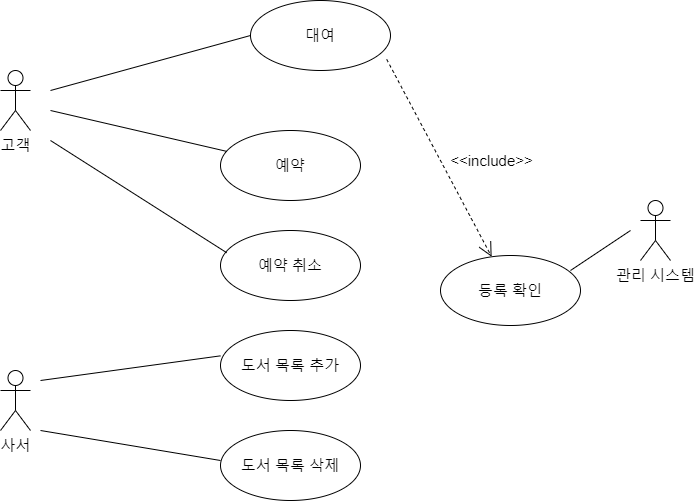

The diagram above was exported from draw.io. Its source (the exported page's mxGraphModel, read from the mxfile embedded in the PNG):
<mxGraphModel dx="1216" dy="541" grid="1" gridSize="10" guides="1" tooltips="1" connect="1" arrows="1" fold="1" page="1" pageScale="1" pageWidth="827" pageHeight="1169" math="0" shadow="0">
  <root>
    <mxCell id="0" />
    <mxCell id="1" parent="0" />
    <mxCell id="wiw3c3u0KbcuJgPrxMsr-1" value="&lt;font style=&quot;font-size: 15px;&quot;&gt;고객&lt;/font&gt;" style="shape=umlActor;verticalLabelPosition=bottom;verticalAlign=top;html=1;outlineConnect=0;" parent="1" vertex="1">
      <mxGeometry x="60" y="240" width="30" height="60" as="geometry" />
    </mxCell>
    <mxCell id="wiw3c3u0KbcuJgPrxMsr-2" value="&lt;font style=&quot;font-size: 15px;&quot;&gt;대여&lt;/font&gt;" style="ellipse;whiteSpace=wrap;html=1;" parent="1" vertex="1">
      <mxGeometry x="310" y="170" width="140" height="70" as="geometry" />
    </mxCell>
    <mxCell id="wiw3c3u0KbcuJgPrxMsr-3" value="&lt;font style=&quot;font-size: 15px;&quot;&gt;예약&lt;/font&gt;" style="ellipse;whiteSpace=wrap;html=1;" parent="1" vertex="1">
      <mxGeometry x="280" y="300" width="140" height="70" as="geometry" />
    </mxCell>
    <mxCell id="wiw3c3u0KbcuJgPrxMsr-4" value="&lt;font style=&quot;font-size: 15px;&quot;&gt;예약 취소&lt;/font&gt;" style="ellipse;whiteSpace=wrap;html=1;" parent="1" vertex="1">
      <mxGeometry x="280" y="400" width="140" height="70" as="geometry" />
    </mxCell>
    <mxCell id="wiw3c3u0KbcuJgPrxMsr-5" value="" style="endArrow=none;html=1;rounded=0;entryX=0;entryY=0.5;entryDx=0;entryDy=0;" parent="1" target="wiw3c3u0KbcuJgPrxMsr-2" edge="1">
      <mxGeometry width="50" height="50" relative="1" as="geometry">
        <mxPoint x="110" y="260" as="sourcePoint" />
        <mxPoint x="330" y="430" as="targetPoint" />
      </mxGeometry>
    </mxCell>
    <mxCell id="wiw3c3u0KbcuJgPrxMsr-6" value="" style="endArrow=none;html=1;rounded=0;entryX=0.044;entryY=0.298;entryDx=0;entryDy=0;entryPerimeter=0;" parent="1" target="wiw3c3u0KbcuJgPrxMsr-3" edge="1">
      <mxGeometry width="50" height="50" relative="1" as="geometry">
        <mxPoint x="110" y="280" as="sourcePoint" />
        <mxPoint x="330" y="430" as="targetPoint" />
      </mxGeometry>
    </mxCell>
    <mxCell id="wiw3c3u0KbcuJgPrxMsr-7" value="" style="endArrow=none;html=1;rounded=0;entryX=0.044;entryY=0.317;entryDx=0;entryDy=0;entryPerimeter=0;" parent="1" target="wiw3c3u0KbcuJgPrxMsr-4" edge="1">
      <mxGeometry width="50" height="50" relative="1" as="geometry">
        <mxPoint x="110" y="310" as="sourcePoint" />
        <mxPoint x="270" y="410" as="targetPoint" />
      </mxGeometry>
    </mxCell>
    <mxCell id="wiw3c3u0KbcuJgPrxMsr-10" value="&lt;font style=&quot;font-size: 15px;&quot;&gt;등록 확인&lt;/font&gt;" style="ellipse;whiteSpace=wrap;html=1;" parent="1" vertex="1">
      <mxGeometry x="500" y="425" width="140" height="70" as="geometry" />
    </mxCell>
    <mxCell id="wiw3c3u0KbcuJgPrxMsr-11" value="&lt;font style=&quot;font-size: 15px;&quot;&gt;관리 시스템&lt;/font&gt;" style="shape=umlActor;verticalLabelPosition=bottom;verticalAlign=top;html=1;" parent="1" vertex="1">
      <mxGeometry x="700" y="370" width="30" height="60" as="geometry" />
    </mxCell>
    <mxCell id="wiw3c3u0KbcuJgPrxMsr-15" value="&lt;font style=&quot;font-size: 15px;&quot;&gt;&amp;lt;&amp;lt;include&amp;gt;&amp;gt;&lt;/font&gt;" style="endArrow=open;endSize=12;dashed=1;html=1;rounded=0;entryX=0.365;entryY=0.017;entryDx=0;entryDy=0;entryPerimeter=0;exitX=0.973;exitY=0.841;exitDx=0;exitDy=0;exitPerimeter=0;" parent="1" source="wiw3c3u0KbcuJgPrxMsr-2" target="wiw3c3u0KbcuJgPrxMsr-10" edge="1">
      <mxGeometry x="0.2398" y="45" width="160" relative="1" as="geometry">
        <mxPoint x="350" y="160" as="sourcePoint" />
        <mxPoint x="510" y="160" as="targetPoint" />
        <mxPoint as="offset" />
      </mxGeometry>
    </mxCell>
    <mxCell id="wiw3c3u0KbcuJgPrxMsr-16" value="" style="endArrow=none;html=1;rounded=0;" parent="1" edge="1">
      <mxGeometry width="50" height="50" relative="1" as="geometry">
        <mxPoint x="630" y="440" as="sourcePoint" />
        <mxPoint x="690" y="400" as="targetPoint" />
      </mxGeometry>
    </mxCell>
    <mxCell id="wiw3c3u0KbcuJgPrxMsr-20" value="&lt;font style=&quot;font-size: 15px;&quot;&gt;사서&lt;/font&gt;" style="shape=umlActor;verticalLabelPosition=bottom;verticalAlign=top;html=1;outlineConnect=0;" parent="1" vertex="1">
      <mxGeometry x="60" y="540" width="30" height="60" as="geometry" />
    </mxCell>
    <mxCell id="wiw3c3u0KbcuJgPrxMsr-21" value="&lt;font style=&quot;font-size: 15px;&quot;&gt;도서 목록 추가&lt;/font&gt;" style="ellipse;whiteSpace=wrap;html=1;" parent="1" vertex="1">
      <mxGeometry x="280" y="500" width="140" height="70" as="geometry" />
    </mxCell>
    <mxCell id="wiw3c3u0KbcuJgPrxMsr-22" value="&lt;font style=&quot;font-size: 15px;&quot;&gt;도서 목록 삭제&lt;/font&gt;" style="ellipse;whiteSpace=wrap;html=1;" parent="1" vertex="1">
      <mxGeometry x="280" y="600" width="140" height="70" as="geometry" />
    </mxCell>
    <mxCell id="wiw3c3u0KbcuJgPrxMsr-23" value="" style="endArrow=none;html=1;rounded=0;entryX=0;entryY=0.362;entryDx=0;entryDy=0;entryPerimeter=0;" parent="1" target="wiw3c3u0KbcuJgPrxMsr-21" edge="1">
      <mxGeometry width="50" height="50" relative="1" as="geometry">
        <mxPoint x="100" y="550" as="sourcePoint" />
        <mxPoint x="300" y="680" as="targetPoint" />
      </mxGeometry>
    </mxCell>
    <mxCell id="wiw3c3u0KbcuJgPrxMsr-24" value="" style="endArrow=none;html=1;rounded=0;" parent="1" edge="1">
      <mxGeometry width="50" height="50" relative="1" as="geometry">
        <mxPoint x="100" y="600" as="sourcePoint" />
        <mxPoint x="280" y="630" as="targetPoint" />
      </mxGeometry>
    </mxCell>
  </root>
</mxGraphModel>